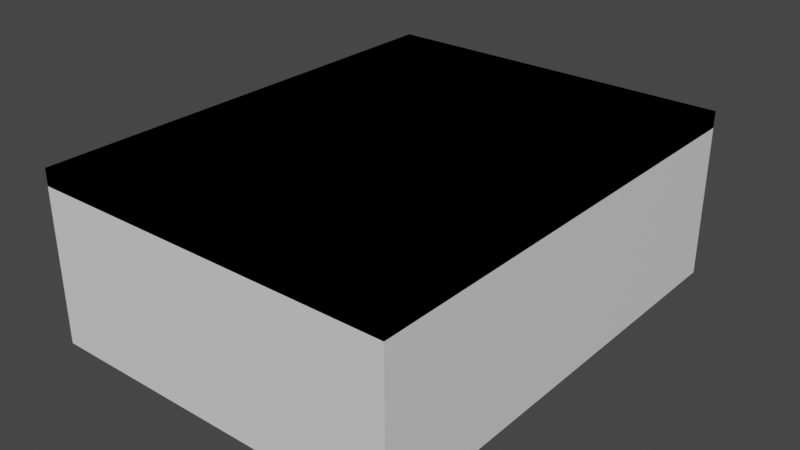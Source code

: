 # Source: CaseFase1_02.blend  (saved by Blender 2.81.16; exported with 4.5.12 LTS)
import bpy
from mathutils import Matrix  # noqa: F401  (used for matrix-valued properties, if any)

bpy.ops.wm.read_factory_settings(use_empty=True)
scene = bpy.context.scene
scene.name = 'Scene'

# ---- collections
col_collection = bpy.data.collections.new('Collection'); scene.collection.children.link(col_collection)

# ---- materials (node trees are filled in below, after node groups)
mat_materiais_004 = bpy.data.materials.new('Materiais.004')
mat_materiais_004.use_transparent_shadow = False
mat_materiais = bpy.data.materials.new('Materiais')
mat_materiais.use_transparent_shadow = False
mat_materiais_002 = bpy.data.materials.new('Materiais.002')
mat_materiais_002.use_transparent_shadow = False
mat_materiais_003 = bpy.data.materials.new('Materiais.003')
mat_materiais_003.use_transparent_shadow = False
mat_materiais_005 = bpy.data.materials.new('Materiais.005')
mat_materiais_005.use_transparent_shadow = False
mat_materiais_001 = bpy.data.materials.new('Materiais.001')
mat_materiais_001.use_transparent_shadow = False

# ---- material node trees
mat_materiais_004.use_nodes = True; mat_materiais_004.node_tree.nodes.clear()
_N = mat_materiais_004.node_tree.nodes; _L = mat_materiais_004.node_tree.links
n0 = _N.new('ShaderNodeOutputMaterial'); n0.name = 'Saída de material'; n0.location = (300, 300)
n1 = _N.new('ShaderNodeBsdfPrincipled'); n1.name = 'BSDF - Pré-fundamentado'; n1.location = (10, 300)
n1.distribution = 'GGX'
n1.subsurface_method = 'BURLEY'
n1.inputs[3].default_value = 1.45
n1.inputs[27].default_value = (0.0, 0.0, 0.0, 1.0)
n1.inputs[28].default_value = 1.0
_L.new(n1.outputs[0], n0.inputs[0])
n0.is_active_output = True
mat_materiais.use_nodes = True; mat_materiais.node_tree.nodes.clear()
_N = mat_materiais.node_tree.nodes; _L = mat_materiais.node_tree.links
n0 = _N.new('ShaderNodeOutputMaterial'); n0.name = 'Saída de material'; n0.location = (300, 300)
n1 = _N.new('ShaderNodeBsdfPrincipled'); n1.name = 'BSDF - Pré-fundamentado'; n1.location = (10, 300)
n1.distribution = 'GGX'
n1.subsurface_method = 'BURLEY'
n1.inputs[3].default_value = 1.45
n1.inputs[27].default_value = (0.0, 0.0, 0.0, 1.0)
n1.inputs[28].default_value = 1.0
_L.new(n1.outputs[0], n0.inputs[0])
n0.is_active_output = True
mat_materiais_002.use_nodes = True; mat_materiais_002.node_tree.nodes.clear()
_N = mat_materiais_002.node_tree.nodes; _L = mat_materiais_002.node_tree.links
n0 = _N.new('ShaderNodeOutputMaterial'); n0.name = 'Saída de material'; n0.location = (300, 300)
n1 = _N.new('ShaderNodeBsdfPrincipled'); n1.name = 'BSDF - Pré-fundamentado'; n1.location = (10, 300)
n1.distribution = 'GGX'
n1.subsurface_method = 'BURLEY'
n1.inputs[3].default_value = 1.45
n1.inputs[27].default_value = (0.0, 0.0, 0.0, 1.0)
n1.inputs[28].default_value = 1.0
_L.new(n1.outputs[0], n0.inputs[0])
n0.is_active_output = True
mat_materiais_003.use_nodes = True; mat_materiais_003.node_tree.nodes.clear()
_N = mat_materiais_003.node_tree.nodes; _L = mat_materiais_003.node_tree.links
n0 = _N.new('ShaderNodeOutputMaterial'); n0.name = 'Saída de material'; n0.location = (300, 300)
n1 = _N.new('ShaderNodeBsdfPrincipled'); n1.name = 'BSDF - Pré-fundamentado'; n1.location = (10, 300)
n1.distribution = 'GGX'
n1.subsurface_method = 'BURLEY'
n1.inputs[3].default_value = 1.45
n1.inputs[27].default_value = (0.0, 0.0, 0.0, 1.0)
n1.inputs[28].default_value = 1.0
_L.new(n1.outputs[0], n0.inputs[0])
n0.is_active_output = True
mat_materiais_005.use_nodes = True; mat_materiais_005.node_tree.nodes.clear()
_N = mat_materiais_005.node_tree.nodes; _L = mat_materiais_005.node_tree.links
n0 = _N.new('ShaderNodeOutputMaterial'); n0.name = 'Saída de material'; n0.location = (300, 300)
n1 = _N.new('ShaderNodeBsdfPrincipled'); n1.name = 'BSDF - Pré-fundamentado'; n1.location = (10, 300)
n1.distribution = 'GGX'
n1.subsurface_method = 'BURLEY'
n1.inputs[0].default_value = (0.0, 0.03249, 0.8, 1.0)
n1.inputs[3].default_value = 1.45
n1.inputs[27].default_value = (0.0, 0.0, 0.0, 1.0)
n1.inputs[28].default_value = 1.0
_L.new(n1.outputs[0], n0.inputs[0])
n0.is_active_output = True
mat_materiais_001.use_nodes = True; mat_materiais_001.node_tree.nodes.clear()
_N = mat_materiais_001.node_tree.nodes; _L = mat_materiais_001.node_tree.links
n0 = _N.new('ShaderNodeOutputMaterial'); n0.name = 'Saída de material'; n0.location = (300, 300)
n1 = _N.new('ShaderNodeBsdfPrincipled'); n1.name = 'BSDF - Pré-fundamentado'; n1.location = (10, 300)
n1.distribution = 'GGX'
n1.subsurface_method = 'BURLEY'
n1.inputs[3].default_value = 1.45
n1.inputs[27].default_value = (0.0, 0.0, 0.0, 1.0)
n1.inputs[28].default_value = 1.0
_L.new(n1.outputs[0], n0.inputs[0])
n0.is_active_output = True

# ---- world
world_world = bpy.data.worlds.new('World'); scene.world = world_world
world_world.use_nodes = True; world_world.node_tree.nodes.clear()
_N = world_world.node_tree.nodes; _L = world_world.node_tree.links
n0 = _N.new('ShaderNodeOutputWorld'); n0.name = 'World Output'; n0.location = (300, 300)
n1 = _N.new('ShaderNodeBackground'); n1.name = 'Background'; n1.location = (10, 300)
n1.inputs[0].default_value = (0.05088, 0.05088, 0.05088, 1.0)
_L.new(n1.outputs[0], n0.inputs[0])
n0.is_active_output = True
world_world.color = (0.05088, 0.05088, 0.05088)
world_world.use_sun_shadow = False
world_world.sun_shadow_jitter_overblur = 0.0

# ---- meshes
me_cubo = bpy.data.meshes.new('Cubo')
me_cubo.from_pydata([(-1.0, -1.0, -1.0), (-1.0, -1.0, 1.0), (-1.0, 1.0, -1.0), (-1.0, 1.0, 1.0), (1.0, -1.0, -1.0), (1.0, -1.0, 1.0), (1.0, 1.0, -1.0), (1.0, 1.0, 1.0), (1.2, 1.0, 1.0), (1.2, 1.0, -1.0), (1.2, -1.0, -1.0), (1.2, -1.0, 1.0), (-1.2, 1.0, -1.0), (-1.2, -1.0, -1.0), (-1.2, -1.0, 1.0), (-1.2, 1.0, 1.0), (3.0, 1.0, 1.0), (3.0, 1.0, -1.0), (3.0, -1.0, -1.0), (3.0, -1.0, 1.0), (3.2, 1.0, 1.0), (3.2, 1.0, -1.0), (3.2, -1.0, -1.0), (3.2, -1.0, 1.0), (3.0, 23.0, 1.0), (3.0, 23.0, -1.0), (3.2, 23.0, 1.0), (3.2, 23.0, -1.0), (3.0, 25.0, 1.0), (3.0, 25.0, -1.0), (3.2, 25.0, 1.0), (3.2, 25.0, -1.0), (3.0, 53.67, 1.0), (3.0, 53.67, -1.0), (3.2, 53.67, 1.0), (3.2, 53.67, -1.0), (3.0, 55.67, 1.0), (3.0, 55.67, -1.0), (3.2, 55.67, 1.0), (3.2, 55.67, -1.0), (0.5333, 53.67, 1.0), (0.5333, 53.67, -1.0), (0.5333, 55.67, 1.0), (0.5333, 55.67, -1.0), (0.3333, 53.67, 1.0), (0.3333, 53.67, -1.0), (0.3333, 55.67, 1.0), (0.3333, 55.67, -1.0), (-1.0, 53.67, 1.0), (-1.0, 53.67, -1.0), (-1.0, 55.67, 1.0), (-1.0, 55.67, -1.0), (-1.2, 53.67, 1.0), (-1.2, 53.67, -1.0), (-1.2, 55.67, 1.0), (-1.2, 55.67, -1.0), (-1.0, 35.67, 1.0), (-1.0, 35.67, -1.0), (-1.2, 35.67, 1.0), (-1.2, 35.67, -1.0), (-1.0, 33.67, 1.0), (-1.0, 33.67, -1.0), (-1.2, 33.67, 1.0), (-1.2, 33.67, -1.0), (-1.0, 25.0, 1.0), (-1.0, 25.0, -1.0), (-1.2, 25.0, 1.0), (-1.2, 25.0, -1.0), (-1.0, 23.0, 1.0), (-1.0, 23.0, -1.0), (-1.2, 23.0, 1.0), (-1.2, 23.0, -1.0), (-1.0, 1.0, 1.0), (-1.0, 1.0, -1.0), (-1.2, 1.0, 1.0), (-1.2, 1.0, -1.0), (3.0, 25.0, 1.0), (3.0, 25.0, -1.0), (-1.0, 25.0, 1.0), (-1.0, 25.0, -1.0), (-1.0, 23.0, 1.0), (-1.0, 23.0, -1.0), (0.3333, 25.0, 1.0), (0.3333, 25.0, -1.0), (0.3333, 23.0, 1.0), (0.3333, 23.0, -1.0), (0.3333, 35.67, 1.0), (0.3333, 35.67, -1.0), (0.3333, 33.67, 1.0), (0.3333, 33.67, -1.0), (0.3333, 25.0, 1.0), (0.3333, 25.0, -1.0), (0.3333, 23.0, 1.0), (0.3333, 23.0, -1.0), (0.3333, 35.67, 1.0), (0.3333, 35.67, -1.0), (0.3333, 33.67, 1.0), (0.3333, 33.67, -1.0), (0.5333, 25.0, 1.0), (0.5333, 25.0, -1.0), (0.5333, 23.0, 1.0), (0.5333, 23.0, -1.0), (0.5333, 35.67, 1.0), (0.5333, 35.67, -1.0), (0.5333, 33.67, 1.0), (0.5333, 33.67, -1.0), (0.5333, 31.42, 0.6215), (0.3333, 31.42, 0.6215), (0.5333, 26.08, 0.6215), (0.3333, 26.08, 0.6215), (0.5333, 26.08, -1.0), (0.3333, 26.08, -1.0), (0.5333, 31.42, -1.0), (0.3333, 31.42, -1.0), (2.871, 25.0, 0.6215), (2.871, 23.0, 0.6215), (2.338, 25.0, 0.6215), (2.338, 23.0, 0.6215), (2.338, 25.0, -1.0), (2.338, 23.0, -1.0), (2.871, 25.0, -1.0), (2.871, 23.0, -1.0), (-1.2, -1.0, -1.24), (3.2, -1.0, -1.24), (3.2, 55.67, -1.24), (-1.2, 55.67, -1.24)], [], [(0, 1, 14, 13), (2, 3, 7, 6), (7, 5, 11, 8), (4, 5, 1, 0), (2, 6, 4, 0), (7, 3, 1, 5), (8, 11, 19, 16), (6, 7, 8, 9), (5, 4, 10, 11), (4, 6, 9, 10), (13, 14, 15, 12), (1, 3, 15, 14), (2, 0, 13, 12), (3, 2, 12, 15), (16, 19, 23, 20), (9, 8, 16, 17), (11, 10, 18, 19), (10, 9, 17, 18), (21, 20, 23, 22), (20, 21, 27, 26), (19, 18, 22, 23), (18, 17, 21, 22), (27, 25, 29, 31), (16, 20, 26, 24), (17, 16, 24, 25), (21, 17, 25, 27), (28, 30, 34, 32), (26, 27, 31, 30), (24, 26, 30, 28), (25, 24, 28, 29), (35, 33, 37, 39), (29, 28, 32, 33), (31, 29, 33, 35), (30, 31, 35, 34), (37, 36, 38, 39), (34, 35, 39, 38), (32, 34, 38, 36), (37, 33, 41, 43), (43, 41, 45, 47), (36, 37, 43, 42), (32, 36, 42, 40), (33, 32, 40, 41), (44, 46, 50, 48), (41, 40, 44, 45), (40, 42, 46, 44), (42, 43, 47, 46), (51, 49, 53, 55), (46, 47, 51, 50), (47, 45, 49, 51), (45, 44, 48, 49), (53, 52, 54, 55), (52, 53, 59, 58), (48, 50, 54, 52), (50, 51, 55, 54), (56, 58, 62, 60), (49, 48, 56, 57), (48, 52, 58, 56), (53, 49, 57, 59), (63, 61, 65, 67), (58, 59, 63, 62), (59, 57, 61, 63), (57, 56, 60, 61), (65, 64, 68, 69), (61, 60, 64, 65), (60, 62, 66, 64), (62, 63, 67, 66), (68, 70, 74, 72), (64, 66, 70, 68), (66, 67, 71, 70), (67, 65, 69, 71), (73, 72, 74, 75), (70, 71, 75, 74), (71, 69, 73, 75), (69, 68, 72, 73), (68, 69, 81, 80), (65, 64, 78, 79), (28, 29, 77, 76), (80, 81, 85, 84), (79, 78, 82, 83), (84, 82, 78, 80), (83, 82, 84, 85), (81, 79, 83, 85), (60, 61, 89, 88), (56, 86, 87, 57), (60, 88, 86, 56), (87, 89, 88, 86), (57, 61, 89, 87), (85, 84, 92, 93), (87, 86, 94, 95), (82, 83, 91, 90), (88, 89, 97, 96), (95, 94, 102, 103), (90, 91, 99, 98), (96, 97, 105, 104), (93, 101, 100, 92), (98, 90, 92, 100), (99, 101, 100, 98), (103, 102, 104, 105), (94, 96, 104, 102), (103, 105, 97, 95), (91, 93, 101, 99), (99, 110, 108, 106, 112, 105, 104, 98), (91, 90, 96, 97, 113, 107, 109, 111), (98, 104, 96, 90), (99, 91, 111, 110), (25, 24, 100, 101, 119, 117, 115, 121), (77, 120, 114, 116, 118, 99, 98, 76), (76, 98, 100, 24), (77, 120, 121, 25), (103, 41, 45, 95), (112, 113, 97, 105), (106, 107, 113, 112), (109, 108, 110, 111), (108, 109, 107, 106), (119, 118, 99, 101), (120, 121, 115, 114), (118, 116, 117, 119), (22, 39, 55, 13), (123, 122, 125, 124), (39, 22, 123, 124), (13, 55, 125, 122), (55, 39, 124, 125), (22, 13, 122, 123), (114, 115, 117, 116)])
_uv = me_cubo.uv_layers.new(name='Mapa UV')
_uv.uv.foreach_set('vector', [0.375, 1.0, 0.625, 1.0, 0.625, 1.0, 0.375, 1.0, 0.375, 0.25, 0.625, 0.25, 0.625, 0.5, 0.375, 0.5, 0.625, 0.5, 0.625, 0.75, 0.625, 0.75, 0.625, 0.5, 0.375, 0.75, 0.625, 0.75, 0.625, 1.0, 0.375, 1.0, 0.125, 0.5, 0.375, 0.5, 0.375, 0.75, 0.125, 0.75, 0.625, 0.5, 0.875, 0.5, 0.875, 0.75, 0.625, 0.75, 0.625, 0.5, 0.625, 0.75, 0.625, 0.75, 0.625, 0.5, 0.375, 0.5, 0.625, 0.5, 0.625, 0.5, 0.375, 0.5, 0.625, 0.75, 0.375, 0.75, 0.375, 0.75, 0.625, 0.75, 0.375, 0.75, 0.375, 0.5, 0.375, 0.5, 0.375, 0.75, 0.375, 0.0, 0.625, 0.0, 0.625, 0.25, 0.375, 0.25, 0.875, 0.75, 0.875, 0.5, 0.875, 0.5, 0.875, 0.75, 0.125, 0.5, 0.125, 0.75, 0.125, 0.75, 0.125, 0.5, 0.625, 0.25, 0.375, 0.25, 0.375, 0.25, 0.625, 0.25, 0.625, 0.5, 0.625, 0.75, 0.625, 0.75, 0.625, 0.5, 0.375, 0.5, 0.625, 0.5, 0.625, 0.5, 0.375, 0.5, 0.625, 0.75, 0.375, 0.75, 0.375, 0.75, 0.625, 0.75, 0.375, 0.75, 0.375, 0.5, 0.375, 0.5, 0.375, 0.75, 0.375, 0.5, 0.625, 0.5, 0.625, 0.75, 0.375, 0.75, 0.625, 0.5, 0.375, 0.5, 0.375, 0.5, 0.625, 0.5, 0.625, 0.75, 0.375, 0.75, 0.375, 0.75, 0.625, 0.75, 0.375, 0.75, 0.375, 0.5, 0.375, 0.5, 0.375, 0.75, 0.375, 0.5, 0.375, 0.5, 0.375, 0.5, 0.375, 0.5, 0.625, 0.5, 0.625, 0.5, 0.625, 0.5, 0.625, 0.5, 0.375, 0.5, 0.625, 0.5, 0.625, 0.5, 0.375, 0.5, 0.375, 0.5, 0.375, 0.5, 0.375, 0.5, 0.375, 0.5, 0.625, 0.5, 0.625, 0.5, 0.625, 0.5, 0.625, 0.5, 0.625, 0.5, 0.375, 0.5, 0.375, 0.5, 0.625, 0.5, 0.625, 0.5, 0.625, 0.5, 0.625, 0.5, 0.625, 0.5, 0.375, 0.5, 0.625, 0.5, 0.625, 0.5, 0.375, 0.5, 0.375, 0.5, 0.375, 0.5, 0.375, 0.5, 0.375, 0.5, 0.375, 0.5, 0.625, 0.5, 0.625, 0.5, 0.375, 0.5, 0.375, 0.5, 0.375, 0.5, 0.375, 0.5, 0.375, 0.5, 0.625, 0.5, 0.375, 0.5, 0.375, 0.5, 0.625, 0.5, 0.375, 0.5, 0.625, 0.5, 0.625, 0.5, 0.375, 0.5, 0.625, 0.5, 0.375, 0.5, 0.375, 0.5, 0.625, 0.5, 0.625, 0.5, 0.625, 0.5, 0.625, 0.5, 0.625, 0.5, 0.375, 0.5, 0.375, 0.5, 0.375, 0.5, 0.375, 0.5, 0.375, 0.5, 0.375, 0.5, 0.375, 0.5, 0.375, 0.5, 0.625, 0.5, 0.375, 0.5, 0.375, 0.5, 0.625, 0.5, 0.625, 0.5, 0.625, 0.5, 0.625, 0.5, 0.625, 0.5, 0.375, 0.5, 0.625, 0.5, 0.625, 0.5, 0.375, 0.5, 0.625, 0.5, 0.625, 0.5, 0.625, 0.5, 0.625, 0.5, 0.375, 0.5, 0.625, 0.5, 0.625, 0.5, 0.375, 0.5, 0.625, 0.5, 0.625, 0.5, 0.625, 0.5, 0.625, 0.5, 0.625, 0.5, 0.375, 0.5, 0.375, 0.5, 0.625, 0.5, 0.375, 0.5, 0.375, 0.5, 0.375, 0.5, 0.375, 0.5, 0.625, 0.5, 0.375, 0.5, 0.375, 0.5, 0.625, 0.5, 0.375, 0.5, 0.375, 0.5, 0.375, 0.5, 0.375, 0.5, 0.375, 0.5, 0.625, 0.5, 0.625, 0.5, 0.375, 0.5, 0.375, 0.5, 0.625, 0.5, 0.625, 0.5, 0.375, 0.5, 0.625, 0.5, 0.375, 0.5, 0.375, 0.5, 0.625, 0.5, 0.625, 0.5, 0.625, 0.5, 0.625, 0.5, 0.625, 0.5, 0.625, 0.5, 0.375, 0.5, 0.375, 0.5, 0.625, 0.5, 0.625, 0.5, 0.625, 0.5, 0.625, 0.5, 0.625, 0.5, 0.375, 0.5, 0.625, 0.5, 0.625, 0.5, 0.375, 0.5, 0.625, 0.5, 0.625, 0.5, 0.625, 0.5, 0.625, 0.5, 0.375, 0.5, 0.375, 0.5, 0.375, 0.5, 0.375, 0.5, 0.375, 0.5, 0.375, 0.5, 0.375, 0.5, 0.375, 0.5, 0.625, 0.5, 0.375, 0.5, 0.375, 0.5, 0.625, 0.5, 0.375, 0.5, 0.375, 0.5, 0.375, 0.5, 0.375, 0.5, 0.375, 0.5, 0.625, 0.5, 0.625, 0.5, 0.375, 0.5, 0.375, 0.5, 0.625, 0.5, 0.625, 0.5, 0.375, 0.5, 0.375, 0.5, 0.625, 0.5, 0.625, 0.5, 0.375, 0.5, 0.625, 0.5, 0.625, 0.5, 0.625, 0.5, 0.625, 0.5, 0.625, 0.5, 0.375, 0.5, 0.375, 0.5, 0.625, 0.5, 0.625, 0.5, 0.625, 0.5, 0.625, 0.5, 0.625, 0.5, 0.625, 0.5, 0.625, 0.5, 0.625, 0.5, 0.625, 0.5, 0.625, 0.5, 0.375, 0.5, 0.375, 0.5, 0.625, 0.5, 0.375, 0.5, 0.375, 0.5, 0.375, 0.5, 0.375, 0.5, 0.375, 0.5, 0.625, 0.5, 0.625, 0.5, 0.375, 0.5, 0.625, 0.5, 0.375, 0.5, 0.375, 0.5, 0.625, 0.5, 0.375, 0.5, 0.375, 0.5, 0.375, 0.5, 0.375, 0.5, 0.375, 0.5, 0.625, 0.5, 0.625, 0.5, 0.375, 0.5, 0.625, 0.5, 0.375, 0.5, 0.375, 0.5, 0.625, 0.5, 0.375, 0.5, 0.625, 0.5, 0.625, 0.5, 0.375, 0.5, 0.625, 0.5, 0.375, 0.5, 0.375, 0.5, 0.625, 0.5, 0.625, 0.5, 0.375, 0.5, 0.375, 0.5, 0.625, 0.5, 0.375, 0.5, 0.625, 0.5, 0.625, 0.5, 0.375, 0.5, 0.625, 0.5, 0.625, 0.5, 0.625, 0.5, 0.625, 0.5, 0.375, 0.5, 0.625, 0.5, 0.625, 0.5, 0.375, 0.5, 0.375, 0.5, 0.375, 0.5, 0.375, 0.5, 0.375, 0.5, 0.625, 0.5, 0.375, 0.5, 0.375, 0.5, 0.625, 0.5, 0.625, 0.5, 0.625, 0.5, 0.375, 0.5, 0.375, 0.5, 0.625, 0.5, 0.625, 0.5, 0.625, 0.5, 0.625, 0.5, 0.375, 0.5, 0.375, 0.5, 0.625, 0.5, 0.625, 0.5, 0.375, 0.5, 0.375, 0.5, 0.375, 0.5, 0.375, 0.5, 0.375, 0.5, 0.625, 0.5, 0.625, 0.5, 0.375, 0.5, 0.375, 0.5, 0.625, 0.5, 0.625, 0.5, 0.375, 0.5, 0.625, 0.5, 0.375, 0.5, 0.375, 0.5, 0.625, 0.5, 0.625, 0.5, 0.375, 0.5, 0.375, 0.5, 0.625, 0.5, 0.375, 0.5, 0.625, 0.5, 0.625, 0.5, 0.375, 0.5, 0.625, 0.5, 0.375, 0.5, 0.375, 0.5, 0.625, 0.5, 0.625, 0.5, 0.375, 0.5, 0.375, 0.5, 0.625, 0.5, 0.375, 0.5, 0.375, 0.5, 0.625, 0.5, 0.625, 0.5, 0.625, 0.5, 0.625, 0.5, 0.625, 0.5, 0.625, 0.5, 0.375, 0.5, 0.375, 0.5, 0.625, 0.5, 0.625, 0.5, 0.375, 0.5, 0.625, 0.5, 0.625, 0.5, 0.375, 0.5, 0.625, 0.5, 0.625, 0.5, 0.625, 0.5, 0.625, 0.5, 0.375, 0.5, 0.375, 0.5, 0.375, 0.5, 0.375, 0.5, 0.375, 0.5, 0.375, 0.5, 0.375, 0.5, 0.375, 0.5, 0.375, 0.5, 0.375, 0.5, 0.5777, 0.5, 0.5777, 0.5, 0.375, 0.5, 0.375, 0.5, 0.625, 0.5, 0.625, 0.5, 0.375, 0.5, 0.625, 0.5, 0.625, 0.5, 0.375, 0.5, 0.375, 0.5, 0.5777, 0.5, 0.5777, 0.5, 0.375, 0.5, 0.625, 0.5, 0.625, 0.5, 0.625, 0.5, 0.625, 0.5, 0.375, 0.5, 0.375, 0.5, 0.375, 0.5, 0.375, 0.5, 0.375, 0.5, 0.625, 0.5, 0.625, 0.5, 0.375, 0.5, 0.375, 0.5, 0.5777, 0.5, 0.5777, 0.5, 0.375, 0.5, 0.375, 0.5, 0.375, 0.5, 0.5777, 0.5, 0.5777, 0.5, 0.375, 0.5, 0.375, 0.5, 0.625, 0.5, 0.625, 0.5, 0.625, 0.5, 0.625, 0.5, 0.625, 0.5, 0.625, 0.5, 0.375, 0.5, 0.375, 0.5, 0.375, 0.5, 0.375, 0.5, 0.375, 0.5, 0.375, 0.5, 0.375, 0.5, 0.375, 0.5, 0.375, 0.5, 0.375, 0.5, 0.375, 0.5, 0.375, 0.5, 0.625, 0.4559, 0.625, 0.3622, 0.3837, 0.3622, 0.3837, 0.4559, 0.625, 0.8878, 0.625, 0.7941, 0.3837, 0.7941, 0.3837, 0.8878, 0.6691, 0.75, 0.7628, 0.75, 0.7628, 0.5, 0.6691, 0.5, 0.375, 0.5, 0.375, 0.5, 0.375, 0.5, 0.375, 0.5, 0.375, 0.5, 0.375, 0.5, 0.5777, 0.5, 0.5777, 0.5, 0.375, 0.5, 0.5777, 0.5, 0.5777, 0.5, 0.375, 0.5, 0.0, 0.0, 0.0, 0.0, 0.0, 0.0, 0.0, 0.0, 0.0, 0.0, 0.0, 0.0, 0.0, 0.0, 0.0, 0.0, 0.0, 0.0, 0.0, 0.0, 0.0, 0.0, 0.0, 0.0, 0.0, 0.0, 0.0, 0.0, 0.0, 0.0, 0.0, 0.0, 0.0, 0.0, 0.0, 0.0, 0.0, 0.0, 0.0, 0.0, 0.0, 0.0, 0.0, 0.0, 0.0, 0.0, 0.0, 0.0, 0.5777, 0.5, 0.5777, 0.5, 0.5777, 0.5, 0.5777, 0.5])
me_cubo.materials.append(mat_materiais_004)
me_cubo.use_remesh_fix_poles = True
me_cubo.use_remesh_preserve_attributes = False
me_cubo.use_mirror_vertex_groups = False
me_cubo.update()
me_cubo_008 = bpy.data.meshes.new('Cubo.008')
me_cubo_008.from_pydata([(3.0, 53.67, -1.0), (0.5333, 53.67, -1.0), (0.3333, 53.67, -1.0), (-1.0, 53.67, -1.0), (-1.0, 35.67, -1.0), (-1.0, 33.67, -1.0), (3.0, 25.0, -1.0), (-1.0, 25.0, -1.0), (0.3333, 25.0, -1.0), (0.3333, 35.67, -1.0), (0.3333, 33.67, -1.0), (0.5333, 25.0, -1.0), (3.0, 23.0, -1.0), (-1.0, 23.0, -1.0)], [], [(11, 6, 0, 1), (8, 10, 5, 7), (2, 3, 4, 9), (10, 9, 4, 5), (1, 2, 8, 11), (13, 12, 6, 7)])
_uv = me_cubo_008.uv_layers.new(name='Mapa UV')
_uv.uv.foreach_set('vector', [0.375, 0.5, 0.375, 0.5, 0.375, 0.5, 0.375, 0.5, 0.375, 0.5, 0.375, 0.5, 0.375, 0.5, 0.375, 0.5, 0.375, 0.5, 0.375, 0.5, 0.375, 0.5, 0.375, 0.5, 0.375, 0.5, 0.375, 0.5, 0.375, 0.5, 0.375, 0.5, 0.375, 0.5, 0.0, 0.0, 0.0, 0.0, 0.375, 0.5, 0.375, 0.5, 0.375, 0.5, 0.0, 0.0, 0.0, 0.0])
me_cubo_008.materials.append(mat_materiais)
me_cubo_008.use_remesh_fix_poles = True
me_cubo_008.use_remesh_preserve_attributes = False
me_cubo_008.use_mirror_vertex_groups = False
me_cubo_008.update()
me_cubo_001 = bpy.data.meshes.new('Cubo.001')
me_cubo_001.from_pydata([(-1.0, -1.0, -1.0), (-1.0, -1.0, 1.0), (-1.0, 1.0, -1.0), (-1.0, 1.0, 1.0), (1.0, -1.0, -1.0), (1.0, -1.0, 1.0), (1.0, 1.0, -1.0), (1.0, 1.0, 1.0)], [], [(0, 1, 3, 2), (2, 3, 7, 6), (6, 7, 5, 4), (4, 5, 1, 0), (2, 6, 4, 0), (7, 3, 1, 5)])
_uv = me_cubo_001.uv_layers.new(name='Mapa UV')
_uv.uv.foreach_set('vector', [0.375, 0.0, 0.625, 0.0, 0.625, 0.25, 0.375, 0.25, 0.375, 0.25, 0.625, 0.25, 0.625, 0.5, 0.375, 0.5, 0.375, 0.5, 0.625, 0.5, 0.625, 0.75, 0.375, 0.75, 0.375, 0.75, 0.625, 0.75, 0.625, 1.0, 0.375, 1.0, 0.125, 0.5, 0.375, 0.5, 0.375, 0.75, 0.125, 0.75, 0.625, 0.5, 0.875, 0.5, 0.875, 0.75, 0.625, 0.75])
me_cubo_001.materials.append(mat_materiais_002)
me_cubo_001.use_remesh_fix_poles = True
me_cubo_001.use_remesh_preserve_attributes = False
me_cubo_001.use_mirror_vertex_groups = False
me_cubo_001.update()
me_cubo_002 = bpy.data.meshes.new('Cubo.002')
me_cubo_002.from_pydata([(-1.0, -1.0, -1.0), (-1.0, -1.0, 1.0), (-1.0, 1.0, -1.0), (-1.0, 1.0, 1.0), (1.0, -1.0, -1.0), (1.0, -1.0, 1.0), (1.0, 1.0, -1.0), (1.0, 1.0, 1.0)], [], [(0, 1, 3, 2), (2, 3, 7, 6), (6, 7, 5, 4), (4, 5, 1, 0), (2, 6, 4, 0), (7, 3, 1, 5)])
_uv = me_cubo_002.uv_layers.new(name='Mapa UV')
_uv.uv.foreach_set('vector', [0.375, 0.0, 0.625, 0.0, 0.625, 0.25, 0.375, 0.25, 0.375, 0.25, 0.625, 0.25, 0.625, 0.5, 0.375, 0.5, 0.375, 0.5, 0.625, 0.5, 0.625, 0.75, 0.375, 0.75, 0.375, 0.75, 0.625, 0.75, 0.625, 1.0, 0.375, 1.0, 0.125, 0.5, 0.375, 0.5, 0.375, 0.75, 0.125, 0.75, 0.625, 0.5, 0.875, 0.5, 0.875, 0.75, 0.625, 0.75])
me_cubo_002.materials.append(mat_materiais_003)
me_cubo_002.use_remesh_fix_poles = True
me_cubo_002.use_remesh_preserve_attributes = False
me_cubo_002.use_mirror_vertex_groups = False
me_cubo_002.update()
me_cubo_003 = bpy.data.meshes.new('Cubo.003')
me_cubo_003.from_pydata([(-1.2, -1.0, 1.0), (3.2, -1.0, 1.0), (3.2, 55.67, 1.0), (-1.2, 55.67, 1.0), (-1.2, -1.0, 0.76), (3.2, -1.0, 0.76), (3.2, 55.67, 0.76), (-1.2, 55.67, 0.76), (-1.2, -1.0, 1.0), (3.2, -1.0, 1.0), (3.2, 55.67, 1.0), (-1.2, 55.67, 1.0), (-1.2, -1.0, 0.76), (3.2, -1.0, 0.76), (3.2, 55.67, 0.76), (-1.2, 55.67, 0.76)], [], [(1, 0, 3, 2), (5, 6, 7, 4), (3, 7, 6, 2), (1, 5, 4, 0), (2, 6, 5, 1), (0, 4, 7, 3), (9, 10, 11, 8), (13, 12, 15, 14), (11, 10, 14, 15), (9, 8, 12, 13), (10, 9, 13, 14), (8, 11, 15, 12)])
_uv = me_cubo_003.uv_layers.new(name='Mapa UV')
_uv.uv.foreach_set('vector', [0.0, 0.0, 0.0, 0.0, 0.0, 0.0, 0.0, 0.0, 0.0, 0.0, 0.0, 0.0, 0.0, 0.0, 0.0, 0.0, 0.0, 0.0, 0.0, 0.0, 0.0, 0.0, 0.0, 0.0, 0.0, 0.0, 0.0, 0.0, 0.0, 0.0, 0.0, 0.0, 0.0, 0.0, 0.0, 0.0, 0.0, 0.0, 0.0, 0.0, 0.0, 0.0, 0.0, 0.0, 0.0, 0.0, 0.0, 0.0, 0.0, 0.0, 0.0, 0.0, 0.0, 0.0, 0.0, 0.0, 0.0, 0.0, 0.0, 0.0, 0.0, 0.0, 0.0, 0.0, 0.0, 0.0, 0.0, 0.0, 0.0, 0.0, 0.0, 0.0, 0.0, 0.0, 0.0, 0.0, 0.0, 0.0, 0.0, 0.0, 0.0, 0.0, 0.0, 0.0, 0.0, 0.0, 0.0, 0.0, 0.0, 0.0, 0.0, 0.0, 0.0, 0.0, 0.0, 0.0])
me_cubo_003.materials.append(mat_materiais_005)
me_cubo_003.use_remesh_fix_poles = True
me_cubo_003.use_remesh_preserve_attributes = False
me_cubo_003.use_mirror_vertex_groups = False
me_cubo_003.update()
me_cubo_004 = bpy.data.meshes.new('Cubo.004')
me_cubo_004.from_pydata([(3.0, 1.0, -1.0), (3.0, 23.0, -1.0), (-1.0, 23.0, -1.0), (-1.0, 1.0, -1.0)], [], [(1, 2, 3, 0)])
_uv = me_cubo_004.uv_layers.new(name='Mapa UV')
_uv.uv.foreach_set('vector', [0.375, 0.5, 0.375, 0.5, 0.375, 0.5, 0.375, 0.5])
me_cubo_004.materials.append(mat_materiais_001)
me_cubo_004.use_remesh_fix_poles = True
me_cubo_004.use_remesh_preserve_attributes = False
me_cubo_004.use_mirror_vertex_groups = False
me_cubo_004.update()

# ---- objects
ob_paredes = bpy.data.objects.new('Paredes', me_cubo)
ob_chao = bpy.data.objects.new('Chao', me_cubo_008)
ob_cubo_001 = bpy.data.objects.new('Cubo.001', me_cubo_001)
ob_cubo_002 = bpy.data.objects.new('Cubo.002', me_cubo_002)
ob_teto = bpy.data.objects.new('Teto', me_cubo_003)
ob_chaoinimigo = bpy.data.objects.new('ChaoInimigo', me_cubo_004)

# ---- transforms, parenting, visibility, modifiers, constraints
ob_paredes.location = (0.0, 0.0, 0.0)
ob_paredes.scale = (1.5, 0.15, 1.25)
ob_paredes.lineart.crease_threshold = 0.0
ob_chao.location = (0.0, 0.0, 0.1)
ob_chao.scale = (1.5, 0.15, 1.25)
ob_chao.lineart.crease_threshold = 0.0
ob_cubo_001.location = (0.6567, 4.312, -0.2732)
ob_cubo_001.scale = (0.1, 0.4, 1.1)
ob_cubo_001.lineart.crease_threshold = 0.0
ob_cubo_002.location = (3.907, 3.617, -0.2732)
ob_cubo_002.rotation_euler = (0.0, 0.0, 4.712)
ob_cubo_002.scale = (0.1, 0.4, 1.1)
ob_cubo_002.lineart.crease_threshold = 0.0
ob_teto.location = (0.0, 0.0, 0.2809)
ob_teto.scale = (1.5, 0.15, 1.25)
ob_teto.lineart.crease_threshold = 0.0
ob_chaoinimigo.location = (0.0, 0.0, 0.1)
ob_chaoinimigo.scale = (1.5, 0.15, 1.25)
ob_chaoinimigo.lineart.crease_threshold = 0.0

# ---- collection membership
col_collection.objects.link(ob_paredes)
col_collection.objects.link(ob_chao)
col_collection.objects.link(ob_cubo_001)
col_collection.objects.link(ob_cubo_002)
col_collection.objects.link(ob_teto)
col_collection.objects.link(ob_chaoinimigo)

# ---- scene / render settings (as saved in the file)
scene.frame_start = 1; scene.frame_end = 250; scene.frame_set(1)
scene.render.engine = 'BLENDER_EEVEE_NEXT'
scene.cycles.use_denoising = False
scene.cycles.samples = 128
scene.cycles.sampling_pattern = 'TABULATED_SOBOL'
scene.cycles.use_adaptive_sampling = False
scene.cycles.use_light_tree = False
scene.view_settings.view_transform = 'Filmic'
bpy.context.view_layer.update()

# ---- added for rendering (the .blend has no active camera and no usable light): camera, sun
cam_auto = bpy.data.cameras.new('AutoCamera')
cam_auto.lens = 50.0
cam_auto.sensor_width = 36.0
cam_auto.clip_end = 1000.0
ob_auto_camera = bpy.data.objects.new('AutoCamera', cam_auto)
scene.collection.objects.link(ob_auto_camera)
ob_auto_camera.location = (11.8568, -8.32817, 8.27589)
ob_auto_camera.rotation_euler = (1.09748, -7.21219e-08, 0.694738)
scene.camera = ob_auto_camera
light_auto_sun = bpy.data.lights.new('AutoSun', 'SUN')
light_auto_sun.energy = 3.0
light_auto_sun.angle = 0.0523599
ob_auto_sun = bpy.data.objects.new('AutoSun', light_auto_sun)
scene.collection.objects.link(ob_auto_sun)
ob_auto_sun.rotation_euler = (0.872665, 0.174533, 0.523599)
bpy.context.view_layer.update()
